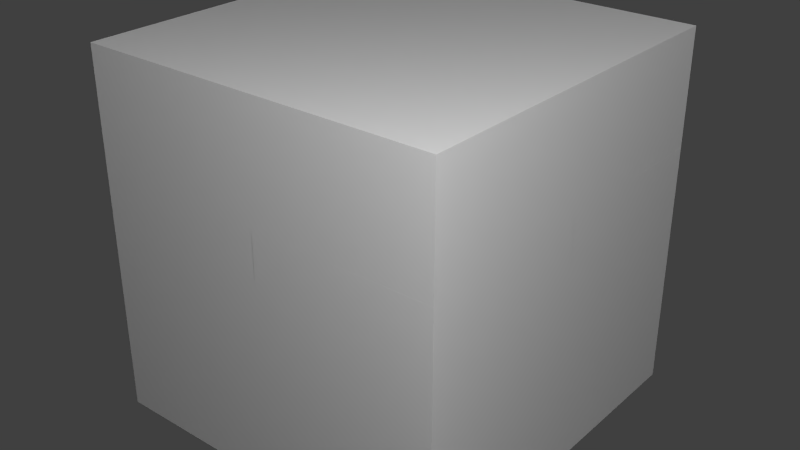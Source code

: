 # Source: smallsolarpannelrot.blend  (saved by Blender 2.78.0; exported with 4.5.12 LTS)
import bpy
from mathutils import Matrix  # noqa: F401  (used for matrix-valued properties, if any)

bpy.ops.wm.read_factory_settings(use_empty=True)
scene = bpy.context.scene
scene.name = 'Scene'

# ---- collections
col_collection_1 = bpy.data.collections.new('Collection 1'); scene.collection.children.link(col_collection_1)

# ---- materials (node trees are filled in below, after node groups)
mat_material = bpy.data.materials.new('Material')
mat_material.alpha_threshold = 0.0
mat_material.use_transparent_shadow = False
mat_material.roughness = 0.5
mat_material.line_color = (0.0, 0.0, 0.0, 1.0)

# ---- material node trees

# ---- world
world_world = bpy.data.worlds.new('World'); scene.world = world_world
world_world.color = (0.05088, 0.05088, 0.05088)
world_world.use_sun_shadow = False
world_world.sun_shadow_jitter_overblur = 0.0
world_world.cycles.sampling_method = 'NONE'
world_world.cycles.sample_map_resolution = 256

# ---- lights
light_point_001 = bpy.data.lights.new('Point.001', 'POINT')
light_point_001.transmission_factor = 0.0
light_point_001.energy = 100.0
light_point_001.shadow_buffer_clip_start = 0.5
light_point_001.shadow_soft_size = 0.1
light_point_001.shadow_maximum_resolution = 0.006
light_point_001.use_absolute_resolution = True
light_point_001.cycles.use_multiple_importance_sampling = False
light_point = bpy.data.lights.new('Point', 'POINT')
light_point.transmission_factor = 0.0
light_point.energy = 100.0
light_point.shadow_buffer_clip_start = 0.5
light_point.shadow_soft_size = 0.1
light_point.shadow_maximum_resolution = 0.006
light_point.use_absolute_resolution = True
light_point.cycles.use_multiple_importance_sampling = False
light_lamp = bpy.data.lights.new('Lamp', 'POINT')
light_lamp.transmission_factor = 0.0
light_lamp.cutoff_distance = 30.0
light_lamp.energy = 100.0
light_lamp.shadow_buffer_clip_start = 1.001
light_lamp.shadow_soft_size = 0.1
light_lamp.shadow_maximum_resolution = 0.006
light_lamp.use_absolute_resolution = True
light_lamp.cycles.use_multiple_importance_sampling = False

# ---- meshes
me_main = bpy.data.meshes.new('main')
me_main.from_pydata([(-0.03125, -0.03125, -0.375), (-0.03125, 0.03125, -0.375), (0.03125, 0.03125, -0.375), (0.03125, -0.03125, -0.375), (-0.03125, -0.03125, 0.0), (-0.03125, 0.03125, 0.0), (0.03125, 0.03125, 0.0), (0.03125, -0.03125, 0.0), (-0.125, -0.125, -0.5), (-0.125, 0.125, -0.5), (0.125, 0.125, -0.5), (0.125, -0.125, -0.5), (-0.125, -0.125, -0.375), (-0.125, 0.125, -0.375), (0.125, 0.125, -0.375), (0.125, -0.125, -0.375)], [], [(4, 5, 1, 0), (5, 6, 2, 1), (6, 7, 3, 2), (7, 4, 0, 3), (7, 6, 5, 4), (12, 13, 9, 8), (13, 14, 10, 9), (14, 15, 11, 10), (15, 12, 8, 11), (8, 9, 10, 11), (15, 14, 13, 12)])
_uv = me_main.uv_layers.new(name='UVMap')
_uv.uv.foreach_set('vector', [0.5625, 0.4688, 0.5938, 0.4688, 0.5938, 0.2812, 0.5625, 0.2812, 0.4688, 0.4688, 0.5, 0.4688, 0.5, 0.2812, 0.4688, 0.2812, 0.5, 0.4688, 0.5312, 0.4688, 0.5312, 0.2812, 0.5, 0.2812, 0.5312, 0.4688, 0.5625, 0.4688, 0.5625, 0.2812, 0.5312, 0.2812, 0.5312, 0.4688, 0.5312, 0.5, 0.5, 0.5, 0.5, 0.4688, 0.6875, 1.0, 0.8125, 1.0, 0.8125, 0.9375, 0.6875, 0.9375, 0.03125, 0.2188, 0.1562, 0.2188, 0.1562, 0.1562, 0.03125, 0.1562, 0.8125, 0.9375, 0.6875, 0.9375, 0.6875, 0.875, 0.8125, 0.875, 0.1562, 0.1875, 0.03125, 0.1875, 0.03125, 0.125, 0.1562, 0.125, 0.375, 0.25, 0.375, 0.375, 0.5, 0.375, 0.5, 0.25, 0.125, 0.0, 0.125, 0.125, 0.0, 0.125, 0.0, 0.0])
me_main.use_remesh_preserve_volume = False
me_main.use_remesh_preserve_attributes = False
me_main.use_mirror_vertex_groups = False
me_main.update()
me_panel = bpy.data.meshes.new('panel')
me_panel.from_pydata([(-0.5, -0.5, 0.06021), (-0.5, 0.5, 0.06021), (0.5, 0.5, 0.06021), (0.5, -0.5, 0.06021), (-0.5, -0.5, 0.1852), (-0.5, 0.5, 0.1852), (0.5, 0.5, 0.1852), (0.5, -0.5, 0.1852), (-0.4375, -0.4375, 0.1852), (-0.4375, 0.4375, 0.1852), (0.4375, 0.4375, 0.1852), (0.4375, -0.4375, 0.1852), (-0.4375, -0.4375, 0.1227), (-0.4375, 0.4375, 0.1227), (0.4375, 0.4375, 0.1227), (0.4375, -0.4375, 0.1227), (-0.09375, -0.0625, -0.002294), (-0.09375, 0.0625, -0.002294), (-0.03125, 0.0625, -0.002294), (-0.03125, -0.0625, -0.002294), (-0.09375, -0.0625, 0.06021), (-0.09375, 0.0625, 0.06021), (-0.03125, 0.0625, 0.06021), (-0.03125, -0.0625, 0.06021), (-0.09375, -0.03125, -0.03354), (-0.09375, 0.03125, -0.03354), (-0.03125, 0.03125, -0.03354), (-0.03125, -0.03125, -0.03354), (0.03125, -0.0625, -0.002294), (0.03125, 0.0625, -0.002294), (0.09375, 0.0625, -0.002294), (0.09375, -0.0625, -0.002294), (0.03125, -0.0625, 0.06021), (0.03125, 0.0625, 0.06021), (0.09375, 0.0625, 0.06021), (0.09375, -0.0625, 0.06021), (0.03125, -0.03125, -0.03354), (0.03125, 0.03125, -0.03354), (0.09375, 0.03125, -0.03354), (0.09375, -0.03125, -0.03354)], [], [(4, 5, 1, 0), (5, 6, 2, 1), (6, 7, 3, 2), (7, 4, 0, 3), (0, 1, 2, 3), (4, 7, 11, 8), (8, 11, 15, 12), (5, 4, 8, 9), (7, 6, 10, 11), (6, 5, 9, 10), (15, 14, 13, 12), (9, 8, 12, 13), (10, 9, 13, 14), (11, 10, 14, 15), (20, 21, 17, 16), (21, 22, 18, 17), (22, 23, 19, 18), (23, 20, 16, 19), (19, 16, 24, 27), (32, 33, 29, 28), (24, 25, 26, 27), (18, 19, 27, 26), (17, 18, 26, 25), (16, 17, 25, 24), (33, 34, 30, 29), (34, 35, 31, 30), (35, 32, 28, 31), (31, 28, 36, 39), (36, 37, 38, 39), (30, 31, 39, 38), (29, 30, 38, 37), (28, 29, 37, 36)])
_uv = me_panel.uv_layers.new(name='UVMap')
_uv.uv.foreach_set('vector', [0.0, 0.125, 0.5, 0.125, 0.5, 0.0625, 0.0, 0.0625, 0.0, 0.25, 0.5, 0.25, 0.5, 0.1875, 0.0, 0.1875, 0.5, 0.0625, 0.0, 0.0625, 0.0, 0.0, 0.5, 0.0, 0.5, 0.1875, 0.0, 0.1875, 0.0, 0.125, 0.5, 0.125, 0.0, 0.0, 0.0, 0.5, 0.5, 0.5, 0.5, 0.0, 0.0, 0.5, 0.5, 0.5, 0.4688, 0.5312, 0.03125, 0.5312, 0.0, 0.375, 0.4375, 0.375, 0.4375, 0.3438, 0.0, 0.3438, 0.0, 1.0, 0.0, 0.5, 0.03125, 0.5312, 0.03125, 0.9688, 0.5, 0.5, 0.5, 1.0, 0.4688, 0.9688, 0.4688, 0.5312, 0.5, 1.0, 0.0, 1.0, 0.03125, 0.9688, 0.4688, 0.9688, 0.4688, 0.5312, 0.4688, 0.9688, 0.03125, 0.9688, 0.03125, 0.5312, 0.4375, 0.3438, 0.0, 0.3438, 0.0, 0.3125, 0.4375, 0.3125, 0.4375, 0.3125, 0.0, 0.3125, 0.0, 0.2812, 0.4375, 0.2812, 0.0, 0.2812, 0.4375, 0.2812, 0.4375, 0.25, 0.0, 0.25, 0.4688, 0.4375, 0.5312, 0.4375, 0.5312, 0.4062, 0.4688, 0.4062, 0.5, 0.5, 0.5312, 0.5, 0.5312, 0.4688, 0.5, 0.4688, 0.5312, 0.4688, 0.4688, 0.4688, 0.4688, 0.4375, 0.5312, 0.4375, 0.5, 0.5, 0.4688, 0.5, 0.4688, 0.4688, 0.5, 0.4688, 0.5312, 0.4062, 0.5, 0.4062, 0.5, 0.4375, 0.5312, 0.4375, 0.4688, 0.4688, 0.5312, 0.4688, 0.5312, 0.4375, 0.4688, 0.4375, 0.5, 0.4375, 0.5, 0.4688, 0.5312, 0.4688, 0.5312, 0.4375, 0.5312, 0.4688, 0.4688, 0.4688, 0.4844, 0.4531, 0.5156, 0.4531, 0.5, 0.5, 0.5312, 0.5, 0.5312, 0.4688, 0.5, 0.4688, 0.4688, 0.4688, 0.5312, 0.4688, 0.5156, 0.4531, 0.4844, 0.4531, 0.4688, 0.5, 0.5, 0.5, 0.5, 0.4688, 0.4688, 0.4688, 0.5312, 0.4375, 0.4688, 0.4375, 0.4688, 0.4062, 0.5312, 0.4062, 0.5312, 0.5, 0.5, 0.5, 0.5, 0.4688, 0.5312, 0.4688, 0.5312, 0.4375, 0.5, 0.4375, 0.5, 0.4688, 0.5312, 0.4688, 0.5, 0.4688, 0.5, 0.5, 0.5312, 0.5, 0.5312, 0.4688, 0.5312, 0.4688, 0.4688, 0.4688, 0.4844, 0.4531, 0.5156, 0.4531, 0.5, 0.5312, 0.5312, 0.5312, 0.5312, 0.5, 0.5, 0.5, 0.4688, 0.4688, 0.5312, 0.4688, 0.5156, 0.4531, 0.4844, 0.4531])
me_panel.use_remesh_preserve_volume = False
me_panel.use_remesh_preserve_attributes = False
me_panel.use_mirror_vertex_groups = False
me_panel.update()
me_cube = bpy.data.meshes.new('Cube')
me_cube.from_pydata([(0.5, 0.5, 0.0), (0.5, -0.5, 0.0), (-0.5, -0.5, 0.0), (-0.5, 0.5, 0.0), (0.5, 0.5, 1.0), (0.5, -0.5, 1.0), (-0.5, -0.5, 1.0), (-0.5, 0.5, 1.0)], [], [(0, 1, 2, 3), (4, 7, 6, 5), (0, 4, 5, 1), (1, 5, 6, 2), (2, 6, 7, 3), (4, 0, 3, 7)])
me_cube.materials.append(mat_material)
me_cube.use_remesh_preserve_volume = False
me_cube.use_remesh_preserve_attributes = False
me_cube.use_mirror_vertex_groups = False
me_cube.update()

# ---- objects
ob_main = bpy.data.objects.new('main', me_main)
ob_panel = bpy.data.objects.new('panel', me_panel)
ob_point_001 = bpy.data.objects.new('Point.001', light_point_001)
ob_point = bpy.data.objects.new('Point', light_point)
ob_minecraft_block = bpy.data.objects.new('Minecraft Block', me_cube)
ob_lamp = bpy.data.objects.new('Lamp', light_lamp)

# ---- transforms, parenting, visibility, modifiers, constraints
ob_main.location = (0.0, 0.0, 0.0)
ob_main.rotation_euler = (0.0, -0.0, 3.142)
ob_main.lineart.crease_threshold = 0.0
ob_panel.location = (0.0, 0.0, 0.0)
ob_panel.rotation_euler = (0.0, -0.0, -1.571)
ob_panel.lineart.crease_threshold = 0.0
ob_point_001.location = (-1.642, 1.15, -0.7251)
ob_point_001.lineart.crease_threshold = 0.0
ob_point.location = (1.354, -1.362, 1.556)
ob_point.lineart.crease_threshold = 0.0
ob_minecraft_block.location = (0.0, 0.0, -0.5)
ob_minecraft_block.lock_location = (True, True, True)
ob_minecraft_block.lock_rotation = (True, True, True)
ob_minecraft_block.lock_rotations_4d = False
ob_minecraft_block.lock_scale = (True, True, True)
ob_minecraft_block.empty_display_type = 'ARROWS'
ob_minecraft_block.display_type = 'WIRE'
ob_minecraft_block.lineart.crease_threshold = 0.0
ob_lamp.location = (4.076, 1.005, 5.904)
ob_lamp.rotation_euler = (0.6503, 0.05522, 1.866)
ob_lamp.lock_rotations_4d = False
ob_lamp.empty_display_type = 'ARROWS'
ob_lamp.color = (0.0, 0.0, 0.0, 0.0)
ob_lamp.hide_viewport = True
ob_lamp.lineart.crease_threshold = 0.0

# ---- collection membership
col_collection_1.objects.link(ob_main)
col_collection_1.objects.link(ob_panel)
col_collection_1.objects.link(ob_point_001)
col_collection_1.objects.link(ob_point)
col_collection_1.objects.link(ob_minecraft_block)
col_collection_1.objects.link(ob_lamp)

# ---- scene / render settings (as saved in the file)
scene.frame_start = 1; scene.frame_end = 250; scene.frame_set(1)
scene.render.engine = 'BLENDER_EEVEE_NEXT'
scene.render.image_settings.color_mode = 'RGB'
scene.render.image_settings.compression = 90
scene.render.resolution_percentage = 50
scene.render.dither_intensity = 0.0
scene.render.bake_margin = 2
scene.cycles.use_denoising = False
scene.cycles.samples = 10
scene.cycles.sampling_pattern = 'TABULATED_SOBOL'
scene.cycles.light_sampling_threshold = 0.0
scene.cycles.use_adaptive_sampling = False
scene.cycles.use_light_tree = False
scene.cycles.blur_glossy = 0.0
scene.cycles.volume_bounces = 1
scene.cycles.pixel_filter_type = 'GAUSSIAN'
scene.cycles.sample_clamp_indirect = 0.0
scene.view_settings.view_transform = 'Standard'
bpy.context.view_layer.update()

# ---- added for rendering (the .blend has no active camera): camera
cam_auto = bpy.data.cameras.new('AutoCamera')
cam_auto.lens = 50.0
cam_auto.sensor_width = 36.0
cam_auto.clip_end = 1000.0
ob_auto_camera = bpy.data.objects.new('AutoCamera', cam_auto)
scene.collection.objects.link(ob_auto_camera)
ob_auto_camera.location = (1.60254, -1.92304, 1.28203)
ob_auto_camera.rotation_euler = (1.09748, -7.21219e-08, 0.694738)
scene.camera = ob_auto_camera
bpy.context.view_layer.update()
